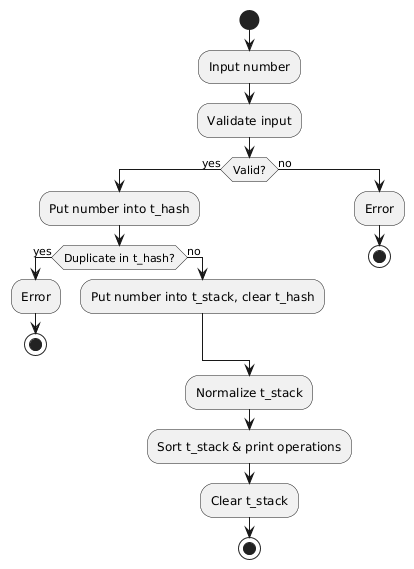

The diagram above was rendered by PlantUML. Its source (embedded in the PNG):
@startuml
start
:Input number;
:Validate input;
if (Valid?) then (yes)
:Put number into t_hash;
if (Duplicate in t_hash?) then (yes)
:Error;
stop
else (no)
:Put number into t_stack, clear t_hash;
endif
else (no)
:Error;
stop
endif
:Normalize t_stack;
:Sort t_stack & print operations;
:Clear t_stack;
stop
@enduml